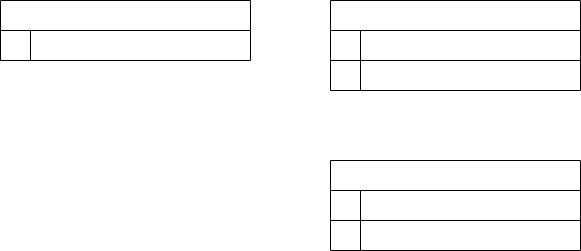

The diagram above was exported from draw.io. Its source (the exported page's mxGraphModel, read from the mxfile embedded in the PNG):
<mxGraphModel dx="746" dy="433" grid="1" gridSize="10" guides="1" tooltips="1" connect="1" arrows="1" fold="1" page="1" pageScale="1" pageWidth="850" pageHeight="1100" math="0" shadow="0" extFonts="Permanent Marker^https://fonts.googleapis.com/css?family=Permanent+Marker">
  <root>
    <mxCell id="0" />
    <mxCell id="1" parent="0" />
    <mxCell id="C-vyLk0tnHw3VtMMgP7b-2" value="" style="shape=table;startSize=30;container=1;collapsible=1;childLayout=tableLayout;fixedRows=1;rowLines=0;align=center;resizeLast=1;" parent="1" vertex="1">
      <mxGeometry x="450" y="120" width="250" height="90" as="geometry" />
    </mxCell>
    <mxCell id="C-vyLk0tnHw3VtMMgP7b-3" value="" style="shape=partialRectangle;collapsible=0;dropTarget=0;pointerEvents=0;fillColor=none;points=[[0,0.5],[1,0.5]];portConstraint=eastwest;top=0;left=0;right=0;bottom=1;" parent="C-vyLk0tnHw3VtMMgP7b-2" vertex="1">
      <mxGeometry y="30" width="250" height="30" as="geometry" />
    </mxCell>
    <mxCell id="C-vyLk0tnHw3VtMMgP7b-4" value="" style="shape=partialRectangle;overflow=hidden;connectable=0;fillColor=none;top=0;left=0;bottom=0;right=0;fontStyle=1;" parent="C-vyLk0tnHw3VtMMgP7b-3" vertex="1">
      <mxGeometry width="30" height="30" as="geometry">
        <mxRectangle width="30" height="30" as="alternateBounds" />
      </mxGeometry>
    </mxCell>
    <mxCell id="C-vyLk0tnHw3VtMMgP7b-5" value="" style="shape=partialRectangle;overflow=hidden;connectable=0;fillColor=none;top=0;left=0;bottom=0;right=0;align=left;spacingLeft=6;fontStyle=5;" parent="C-vyLk0tnHw3VtMMgP7b-3" vertex="1">
      <mxGeometry x="30" width="220" height="30" as="geometry">
        <mxRectangle width="220" height="30" as="alternateBounds" />
      </mxGeometry>
    </mxCell>
    <mxCell id="C-vyLk0tnHw3VtMMgP7b-6" value="" style="shape=partialRectangle;collapsible=0;dropTarget=0;pointerEvents=0;fillColor=none;points=[[0,0.5],[1,0.5]];portConstraint=eastwest;top=0;left=0;right=0;bottom=0;" parent="C-vyLk0tnHw3VtMMgP7b-2" vertex="1">
      <mxGeometry y="60" width="250" height="30" as="geometry" />
    </mxCell>
    <mxCell id="C-vyLk0tnHw3VtMMgP7b-7" value="" style="shape=partialRectangle;overflow=hidden;connectable=0;fillColor=none;top=0;left=0;bottom=0;right=0;" parent="C-vyLk0tnHw3VtMMgP7b-6" vertex="1">
      <mxGeometry width="30" height="30" as="geometry">
        <mxRectangle width="30" height="30" as="alternateBounds" />
      </mxGeometry>
    </mxCell>
    <mxCell id="C-vyLk0tnHw3VtMMgP7b-8" value="" style="shape=partialRectangle;overflow=hidden;connectable=0;fillColor=none;top=0;left=0;bottom=0;right=0;align=left;spacingLeft=6;" parent="C-vyLk0tnHw3VtMMgP7b-6" vertex="1">
      <mxGeometry x="30" width="220" height="30" as="geometry">
        <mxRectangle width="220" height="30" as="alternateBounds" />
      </mxGeometry>
    </mxCell>
    <mxCell id="C-vyLk0tnHw3VtMMgP7b-13" value="" style="shape=table;startSize=30;container=1;collapsible=1;childLayout=tableLayout;fixedRows=1;rowLines=0;fontStyle=1;align=center;resizeLast=1;" parent="1" vertex="1">
      <mxGeometry x="450" y="280" width="250" height="90" as="geometry" />
    </mxCell>
    <mxCell id="C-vyLk0tnHw3VtMMgP7b-14" value="" style="shape=partialRectangle;collapsible=0;dropTarget=0;pointerEvents=0;fillColor=none;points=[[0,0.5],[1,0.5]];portConstraint=eastwest;top=0;left=0;right=0;bottom=1;" parent="C-vyLk0tnHw3VtMMgP7b-13" vertex="1">
      <mxGeometry y="30" width="250" height="30" as="geometry" />
    </mxCell>
    <mxCell id="C-vyLk0tnHw3VtMMgP7b-15" value="" style="shape=partialRectangle;overflow=hidden;connectable=0;fillColor=none;top=0;left=0;bottom=0;right=0;fontStyle=1;" parent="C-vyLk0tnHw3VtMMgP7b-14" vertex="1">
      <mxGeometry width="30" height="30" as="geometry">
        <mxRectangle width="30" height="30" as="alternateBounds" />
      </mxGeometry>
    </mxCell>
    <mxCell id="C-vyLk0tnHw3VtMMgP7b-16" value="" style="shape=partialRectangle;overflow=hidden;connectable=0;fillColor=none;top=0;left=0;bottom=0;right=0;align=left;spacingLeft=6;fontStyle=5;" parent="C-vyLk0tnHw3VtMMgP7b-14" vertex="1">
      <mxGeometry x="30" width="220" height="30" as="geometry">
        <mxRectangle width="220" height="30" as="alternateBounds" />
      </mxGeometry>
    </mxCell>
    <mxCell id="C-vyLk0tnHw3VtMMgP7b-17" value="" style="shape=partialRectangle;collapsible=0;dropTarget=0;pointerEvents=0;fillColor=none;points=[[0,0.5],[1,0.5]];portConstraint=eastwest;top=0;left=0;right=0;bottom=0;" parent="C-vyLk0tnHw3VtMMgP7b-13" vertex="1">
      <mxGeometry y="60" width="250" height="30" as="geometry" />
    </mxCell>
    <mxCell id="C-vyLk0tnHw3VtMMgP7b-18" value="" style="shape=partialRectangle;overflow=hidden;connectable=0;fillColor=none;top=0;left=0;bottom=0;right=0;" parent="C-vyLk0tnHw3VtMMgP7b-17" vertex="1">
      <mxGeometry width="30" height="30" as="geometry">
        <mxRectangle width="30" height="30" as="alternateBounds" />
      </mxGeometry>
    </mxCell>
    <mxCell id="C-vyLk0tnHw3VtMMgP7b-19" value="" style="shape=partialRectangle;overflow=hidden;connectable=0;fillColor=none;top=0;left=0;bottom=0;right=0;align=left;spacingLeft=6;" parent="C-vyLk0tnHw3VtMMgP7b-17" vertex="1">
      <mxGeometry x="30" width="220" height="30" as="geometry">
        <mxRectangle width="220" height="30" as="alternateBounds" />
      </mxGeometry>
    </mxCell>
    <mxCell id="C-vyLk0tnHw3VtMMgP7b-23" value="" style="shape=table;startSize=30;container=1;collapsible=1;childLayout=tableLayout;fixedRows=1;rowLines=0;fontStyle=1;align=center;resizeLast=1;" parent="1" vertex="1">
      <mxGeometry x="120" y="120" width="250" height="60" as="geometry" />
    </mxCell>
    <mxCell id="C-vyLk0tnHw3VtMMgP7b-27" value="" style="shape=partialRectangle;collapsible=0;dropTarget=0;pointerEvents=0;fillColor=none;points=[[0,0.5],[1,0.5]];portConstraint=eastwest;top=0;left=0;right=0;bottom=0;" parent="C-vyLk0tnHw3VtMMgP7b-23" vertex="1">
      <mxGeometry y="30" width="250" height="30" as="geometry" />
    </mxCell>
    <mxCell id="C-vyLk0tnHw3VtMMgP7b-28" value="" style="shape=partialRectangle;overflow=hidden;connectable=0;fillColor=none;top=0;left=0;bottom=0;right=0;" parent="C-vyLk0tnHw3VtMMgP7b-27" vertex="1">
      <mxGeometry width="30" height="30" as="geometry">
        <mxRectangle width="30" height="30" as="alternateBounds" />
      </mxGeometry>
    </mxCell>
    <mxCell id="C-vyLk0tnHw3VtMMgP7b-29" value="" style="shape=partialRectangle;overflow=hidden;connectable=0;fillColor=none;top=0;left=0;bottom=0;right=0;align=left;spacingLeft=6;" parent="C-vyLk0tnHw3VtMMgP7b-27" vertex="1">
      <mxGeometry x="30" width="220" height="30" as="geometry">
        <mxRectangle width="220" height="30" as="alternateBounds" />
      </mxGeometry>
    </mxCell>
  </root>
</mxGraphModel>